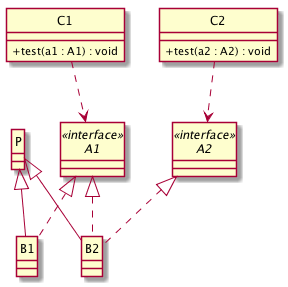

The diagram above was rendered by PlantUML. Its source (embedded in the PNG):
@startuml
skinparam classAttributeIconSize 0
interface A1 <<interface>> {
}
interface A2 <<interface>> {
}
class B1 {
}
class B2 {
}
class C1 {
+ test(a1 : A1) : void
}
class C2 {
+ test(a2 : A2) : void
}
class P {
}
P <|-- B1
A1 <|.. B1
P <|-- B2
A1 <|.. B2
A2 <|.. B2
C1 ..> A1
C2 ..> A2
hide circle
@enduml